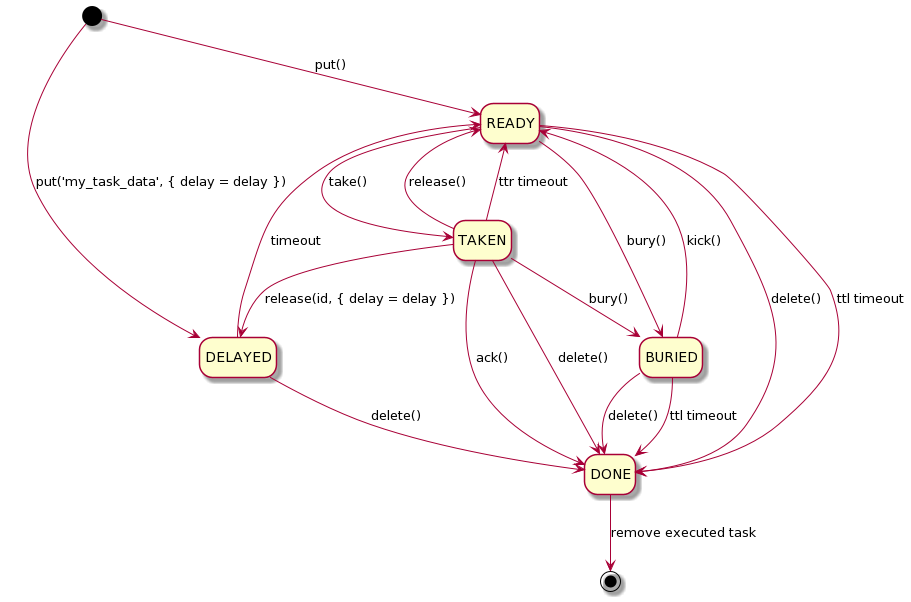

The diagram above was rendered by PlantUML. Its source (embedded in the PNG):
@startuml
hide empty description
[*] --> READY : put()
[*] --> DELAYED : put('my_task_data', { delay = delay })
READY --> TAKEN : take()
READY --> DONE : delete()
READY --> BURIED : bury()
READY --> DONE : ttl timeout
TAKEN -up-> READY : release()
TAKEN -up-> READY : ttr timeout
TAKEN --> DELAYED : release(id, { delay = delay })
TAKEN --> DONE : ack()
TAKEN --> BURIED : bury()
TAKEN --> DONE : delete()
BURIED --> DONE : delete()
BURIED --> READY : kick()
BURIED --> DONE: ttl timeout
DELAYED --> READY : timeout
DELAYED --> DONE : delete()
DONE --> [*] : remove executed task
@enduml